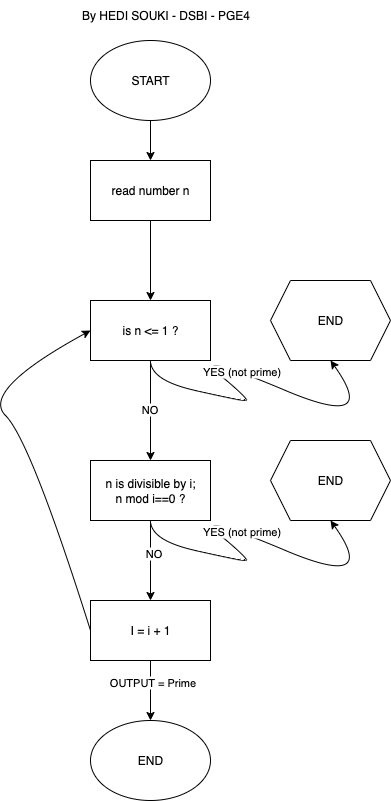

The diagram above was exported from draw.io. Its source (the exported page's mxGraphModel, read from the mxfile embedded in the PNG):
<mxGraphModel dx="1183" dy="805" grid="1" gridSize="10" guides="1" tooltips="1" connect="1" arrows="1" fold="1" page="1" pageScale="1" pageWidth="827" pageHeight="1169" math="0" shadow="0">
  <root>
    <mxCell id="0" />
    <mxCell id="1" parent="0" />
    <mxCell id="3VCMJf2EME6Ev6zcQwzU-1" value="START" style="ellipse;whiteSpace=wrap;html=1;" vertex="1" parent="1">
      <mxGeometry x="320" y="80" width="120" height="80" as="geometry" />
    </mxCell>
    <mxCell id="3VCMJf2EME6Ev6zcQwzU-3" value="read number n" style="rounded=0;whiteSpace=wrap;html=1;" vertex="1" parent="1">
      <mxGeometry x="320" y="200" width="120" height="60" as="geometry" />
    </mxCell>
    <mxCell id="3VCMJf2EME6Ev6zcQwzU-4" value="is n &amp;lt;= 1 ?" style="rounded=0;whiteSpace=wrap;html=1;" vertex="1" parent="1">
      <mxGeometry x="320" y="340" width="120" height="60" as="geometry" />
    </mxCell>
    <mxCell id="3VCMJf2EME6Ev6zcQwzU-5" value="n is divisible by i;&lt;div&gt;n mod i==0 ?&lt;/div&gt;" style="rounded=0;whiteSpace=wrap;html=1;" vertex="1" parent="1">
      <mxGeometry x="320" y="500" width="120" height="60" as="geometry" />
    </mxCell>
    <mxCell id="3VCMJf2EME6Ev6zcQwzU-6" value="I = i + 1" style="rounded=0;whiteSpace=wrap;html=1;" vertex="1" parent="1">
      <mxGeometry x="320" y="640" width="120" height="60" as="geometry" />
    </mxCell>
    <mxCell id="3VCMJf2EME6Ev6zcQwzU-7" value="" style="endArrow=classic;html=1;rounded=0;exitX=0.5;exitY=1;exitDx=0;exitDy=0;" edge="1" parent="1" source="3VCMJf2EME6Ev6zcQwzU-1" target="3VCMJf2EME6Ev6zcQwzU-3">
      <mxGeometry width="50" height="50" relative="1" as="geometry">
        <mxPoint x="380" y="360" as="sourcePoint" />
        <mxPoint x="430" y="310" as="targetPoint" />
      </mxGeometry>
    </mxCell>
    <mxCell id="3VCMJf2EME6Ev6zcQwzU-8" value="" style="endArrow=classic;html=1;rounded=0;exitX=0.5;exitY=1;exitDx=0;exitDy=0;entryX=0.5;entryY=0;entryDx=0;entryDy=0;" edge="1" parent="1" source="3VCMJf2EME6Ev6zcQwzU-3" target="3VCMJf2EME6Ev6zcQwzU-4">
      <mxGeometry width="50" height="50" relative="1" as="geometry">
        <mxPoint x="380" y="360" as="sourcePoint" />
        <mxPoint x="430" y="310" as="targetPoint" />
      </mxGeometry>
    </mxCell>
    <mxCell id="3VCMJf2EME6Ev6zcQwzU-11" value="" style="endArrow=classic;html=1;rounded=0;exitX=0.5;exitY=1;exitDx=0;exitDy=0;" edge="1" parent="1" source="3VCMJf2EME6Ev6zcQwzU-5" target="3VCMJf2EME6Ev6zcQwzU-6">
      <mxGeometry width="50" height="50" relative="1" as="geometry">
        <mxPoint x="360" y="600" as="sourcePoint" />
        <mxPoint x="360" y="680" as="targetPoint" />
      </mxGeometry>
    </mxCell>
    <mxCell id="3VCMJf2EME6Ev6zcQwzU-14" value="NO" style="edgeLabel;html=1;align=center;verticalAlign=middle;resizable=0;points=[];" vertex="1" connectable="0" parent="3VCMJf2EME6Ev6zcQwzU-11">
      <mxGeometry x="-0.2062" y="2" relative="1" as="geometry">
        <mxPoint as="offset" />
      </mxGeometry>
    </mxCell>
    <mxCell id="3VCMJf2EME6Ev6zcQwzU-19" value="" style="endArrow=classic;html=1;rounded=0;exitX=0.5;exitY=1;exitDx=0;exitDy=0;entryX=0.5;entryY=0;entryDx=0;entryDy=0;" edge="1" parent="1" source="3VCMJf2EME6Ev6zcQwzU-4" target="3VCMJf2EME6Ev6zcQwzU-5">
      <mxGeometry width="50" height="50" relative="1" as="geometry">
        <mxPoint x="380" y="520" as="sourcePoint" />
        <mxPoint x="430" y="470" as="targetPoint" />
      </mxGeometry>
    </mxCell>
    <mxCell id="3VCMJf2EME6Ev6zcQwzU-20" value="NO" style="edgeLabel;html=1;align=center;verticalAlign=middle;resizable=0;points=[];" vertex="1" connectable="0" parent="3VCMJf2EME6Ev6zcQwzU-19">
      <mxGeometry x="-0.0483" y="-2" relative="1" as="geometry">
        <mxPoint as="offset" />
      </mxGeometry>
    </mxCell>
    <mxCell id="3VCMJf2EME6Ev6zcQwzU-21" value="" style="curved=1;endArrow=classic;html=1;rounded=0;" edge="1" parent="1">
      <mxGeometry width="50" height="50" relative="1" as="geometry">
        <mxPoint x="380" y="560" as="sourcePoint" />
        <mxPoint x="560" y="560" as="targetPoint" />
        <Array as="points">
          <mxPoint x="380" y="580" />
          <mxPoint x="470" y="600" />
          <mxPoint x="480" y="600" />
          <mxPoint x="420" y="550" />
          <mxPoint x="610" y="630" />
        </Array>
      </mxGeometry>
    </mxCell>
    <mxCell id="3VCMJf2EME6Ev6zcQwzU-23" value="YES (not prime)" style="edgeLabel;html=1;align=center;verticalAlign=middle;resizable=0;points=[];" vertex="1" connectable="0" parent="3VCMJf2EME6Ev6zcQwzU-21">
      <mxGeometry x="0.0986" y="1" relative="1" as="geometry">
        <mxPoint x="-15" y="-6" as="offset" />
      </mxGeometry>
    </mxCell>
    <mxCell id="3VCMJf2EME6Ev6zcQwzU-24" value="END" style="shape=hexagon;perimeter=hexagonPerimeter2;whiteSpace=wrap;html=1;fixedSize=1;" vertex="1" parent="1">
      <mxGeometry x="500" y="480" width="120" height="80" as="geometry" />
    </mxCell>
    <mxCell id="3VCMJf2EME6Ev6zcQwzU-25" value="" style="curved=1;endArrow=classic;html=1;rounded=0;" edge="1" parent="1">
      <mxGeometry width="50" height="50" relative="1" as="geometry">
        <mxPoint x="380" y="400" as="sourcePoint" />
        <mxPoint x="560" y="400" as="targetPoint" />
        <Array as="points">
          <mxPoint x="380" y="420" />
          <mxPoint x="470" y="440" />
          <mxPoint x="480" y="440" />
          <mxPoint x="420" y="390" />
          <mxPoint x="610" y="470" />
        </Array>
      </mxGeometry>
    </mxCell>
    <mxCell id="3VCMJf2EME6Ev6zcQwzU-26" value="YES (not prime)" style="edgeLabel;html=1;align=center;verticalAlign=middle;resizable=0;points=[];" vertex="1" connectable="0" parent="3VCMJf2EME6Ev6zcQwzU-25">
      <mxGeometry x="0.0986" y="1" relative="1" as="geometry">
        <mxPoint x="-15" y="-6" as="offset" />
      </mxGeometry>
    </mxCell>
    <mxCell id="3VCMJf2EME6Ev6zcQwzU-27" value="END" style="shape=hexagon;perimeter=hexagonPerimeter2;whiteSpace=wrap;html=1;fixedSize=1;" vertex="1" parent="1">
      <mxGeometry x="500" y="320" width="120" height="80" as="geometry" />
    </mxCell>
    <mxCell id="3VCMJf2EME6Ev6zcQwzU-29" value="" style="curved=1;endArrow=classic;html=1;rounded=0;entryX=0;entryY=0.5;entryDx=0;entryDy=0;exitX=0;exitY=0.5;exitDx=0;exitDy=0;" edge="1" parent="1" source="3VCMJf2EME6Ev6zcQwzU-6" target="3VCMJf2EME6Ev6zcQwzU-4">
      <mxGeometry width="50" height="50" relative="1" as="geometry">
        <mxPoint x="210" y="480" as="sourcePoint" />
        <mxPoint x="260" y="430" as="targetPoint" />
        <Array as="points">
          <mxPoint x="260" y="480" />
          <mxPoint x="210" y="430" />
        </Array>
      </mxGeometry>
    </mxCell>
    <mxCell id="3VCMJf2EME6Ev6zcQwzU-31" value="" style="endArrow=classic;html=1;rounded=0;exitX=0.5;exitY=1;exitDx=0;exitDy=0;" edge="1" parent="1" source="3VCMJf2EME6Ev6zcQwzU-6">
      <mxGeometry width="50" height="50" relative="1" as="geometry">
        <mxPoint x="370" y="790" as="sourcePoint" />
        <mxPoint x="380" y="760" as="targetPoint" />
      </mxGeometry>
    </mxCell>
    <mxCell id="3VCMJf2EME6Ev6zcQwzU-32" value="OUTPUT = Prime" style="edgeLabel;html=1;align=center;verticalAlign=middle;resizable=0;points=[];" vertex="1" connectable="0" parent="3VCMJf2EME6Ev6zcQwzU-31">
      <mxGeometry x="-0.2867" y="1" relative="1" as="geometry">
        <mxPoint as="offset" />
      </mxGeometry>
    </mxCell>
    <mxCell id="3VCMJf2EME6Ev6zcQwzU-33" value="END" style="ellipse;whiteSpace=wrap;html=1;" vertex="1" parent="1">
      <mxGeometry x="320" y="760" width="120" height="80" as="geometry" />
    </mxCell>
    <mxCell id="3VCMJf2EME6Ev6zcQwzU-34" value="By HEDI SOUKI - DSBI - PGE4" style="text;html=1;align=center;verticalAlign=middle;resizable=0;points=[];autosize=1;strokeColor=none;fillColor=none;" vertex="1" parent="1">
      <mxGeometry x="300" y="40" width="190" height="30" as="geometry" />
    </mxCell>
  </root>
</mxGraphModel>